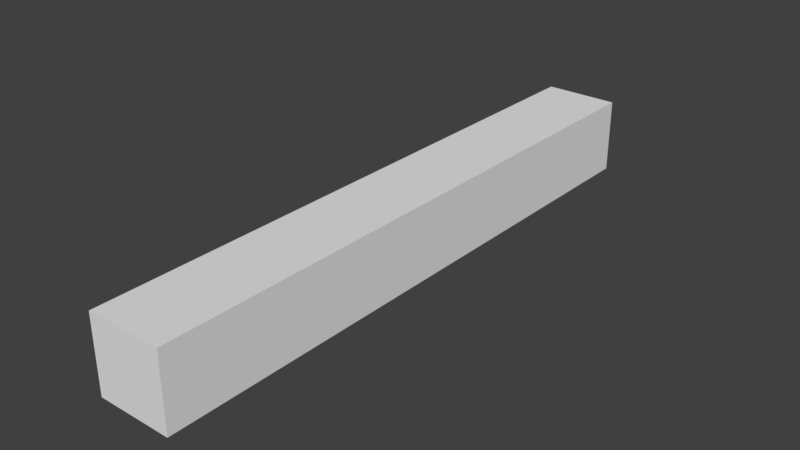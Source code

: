# Source: SM_Corner_Piece_0_25x0_25x2.blend  (saved by Blender 2.79.0; exported with 4.5.12 LTS)
import bpy
from mathutils import Matrix  # noqa: F401  (used for matrix-valued properties, if any)

bpy.ops.wm.read_factory_settings(use_empty=True)
scene = bpy.context.scene
scene.name = 'Scene'

# ---- collections
col_collection_1 = bpy.data.collections.new('Collection 1'); scene.collection.children.link(col_collection_1)

# ---- world
world_world = bpy.data.worlds.new('World'); scene.world = world_world
world_world.color = (0.05088, 0.05088, 0.05088)
world_world.use_sun_shadow = False
world_world.sun_shadow_jitter_overblur = 0.0
world_world.cycles.sampling_method = 'MANUAL'

# ---- meshes
me_vert = bpy.data.meshes.new('Vert')
me_vert.from_pydata([(0.0, 0.0, 0.0), (0.0, 2.0, 0.0), (0.25, 2.0, 0.0), (0.25, 0.0, 0.0), (0.0, 0.0, 0.25), (0.0, 2.0, 0.25), (0.25, 2.0, 0.25), (0.25, 0.0, 0.25)], [], [(0, 1, 2, 3), (4, 7, 6, 5), (1, 0, 4, 5), (2, 1, 5, 6), (0, 3, 7, 4), (3, 2, 6, 7)])
me_vert.use_remesh_preserve_volume = False
me_vert.use_remesh_preserve_attributes = False
me_vert.use_mirror_vertex_groups = False
me_vert.update()

# ---- objects
ob_sm_corner_piece_0_25x0_25x2 = bpy.data.objects.new('SM_Corner_Piece_0,25x0,25x2', me_vert)

# ---- transforms, parenting, visibility, modifiers, constraints
ob_sm_corner_piece_0_25x0_25x2.location = (0.0, 0.0, 0.0)
ob_sm_corner_piece_0_25x0_25x2.lineart.crease_threshold = 0.0

# ---- collection membership
col_collection_1.objects.link(ob_sm_corner_piece_0_25x0_25x2)

# ---- scene / render settings (as saved in the file)
scene.frame_start = 1; scene.frame_end = 250; scene.frame_set(1)
scene.render.engine = 'BLENDER_EEVEE_NEXT'
scene.render.resolution_percentage = 50
scene.render.dither_intensity = 0.0
scene.cycles.use_denoising = False
scene.cycles.samples = 128
scene.cycles.sampling_pattern = 'TABULATED_SOBOL'
scene.cycles.use_adaptive_sampling = False
scene.cycles.use_light_tree = False
scene.cycles.blur_glossy = 0.0
scene.cycles.sample_clamp_indirect = 0.0
scene.view_settings.view_transform = 'Standard'
bpy.context.view_layer.update()

# ---- added for rendering (the .blend has no active camera and no usable light): camera, sun
cam_auto = bpy.data.cameras.new('AutoCamera')
cam_auto.lens = 50.0
cam_auto.sensor_width = 36.0
cam_auto.clip_end = 1000.0
ob_auto_camera = bpy.data.objects.new('AutoCamera', cam_auto)
scene.collection.objects.link(ob_auto_camera)
ob_auto_camera.location = (2.00414, -1.25497, 1.62831)
ob_auto_camera.rotation_euler = (1.09748, -7.21219e-08, 0.694738)
scene.camera = ob_auto_camera
light_auto_sun = bpy.data.lights.new('AutoSun', 'SUN')
light_auto_sun.energy = 3.0
light_auto_sun.angle = 0.0523599
ob_auto_sun = bpy.data.objects.new('AutoSun', light_auto_sun)
scene.collection.objects.link(ob_auto_sun)
ob_auto_sun.rotation_euler = (0.872665, 0.174533, 0.523599)
bpy.context.view_layer.update()
